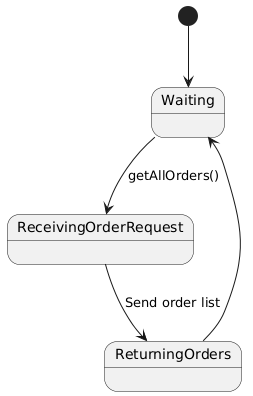

The diagram above was rendered by PlantUML. Its source (embedded in the PNG):
@startuml
[*] --> Waiting

Waiting --> ReceivingOrderRequest : getAllOrders()
ReceivingOrderRequest --> ReturningOrders : Send order list
ReturningOrders --> Waiting
@enduml